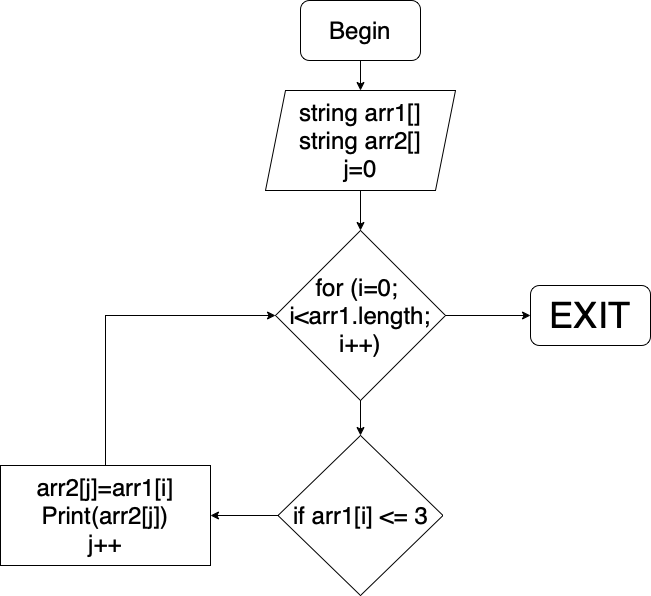

The diagram above was exported from draw.io. Its source (the exported page's mxGraphModel, read from the mxfile embedded in the PNG):
<mxGraphModel dx="1434" dy="844" grid="1" gridSize="10" guides="1" tooltips="1" connect="1" arrows="1" fold="1" page="1" pageScale="1" pageWidth="827" pageHeight="1169" math="0" shadow="0">
  <root>
    <mxCell id="0" />
    <mxCell id="1" parent="0" />
    <mxCell id="CKKcRR-LBEuL8bq2aofY-13" style="edgeStyle=orthogonalEdgeStyle;rounded=0;orthogonalLoop=1;jettySize=auto;html=1;exitX=0.5;exitY=1;exitDx=0;exitDy=0;entryX=0.5;entryY=0;entryDx=0;entryDy=0;" edge="1" parent="1" source="CKKcRR-LBEuL8bq2aofY-1" target="CKKcRR-LBEuL8bq2aofY-2">
      <mxGeometry relative="1" as="geometry" />
    </mxCell>
    <mxCell id="CKKcRR-LBEuL8bq2aofY-1" value="&lt;font style=&quot;font-size: 24px;&quot;&gt;Begin&lt;/font&gt;" style="rounded=1;whiteSpace=wrap;html=1;" vertex="1" parent="1">
      <mxGeometry x="320" y="30" width="120" height="60" as="geometry" />
    </mxCell>
    <mxCell id="CKKcRR-LBEuL8bq2aofY-14" style="edgeStyle=orthogonalEdgeStyle;rounded=0;orthogonalLoop=1;jettySize=auto;html=1;exitX=0.5;exitY=1;exitDx=0;exitDy=0;entryX=0.5;entryY=0;entryDx=0;entryDy=0;" edge="1" parent="1" source="CKKcRR-LBEuL8bq2aofY-2" target="CKKcRR-LBEuL8bq2aofY-3">
      <mxGeometry relative="1" as="geometry" />
    </mxCell>
    <mxCell id="CKKcRR-LBEuL8bq2aofY-2" value="&lt;font style=&quot;font-size: 24px;&quot;&gt;string arr1[]&lt;br&gt;string arr2[]&lt;br&gt;j=0&lt;/font&gt;" style="shape=parallelogram;perimeter=parallelogramPerimeter;whiteSpace=wrap;html=1;fixedSize=1;" vertex="1" parent="1">
      <mxGeometry x="285" y="120" width="190" height="100" as="geometry" />
    </mxCell>
    <mxCell id="CKKcRR-LBEuL8bq2aofY-9" style="edgeStyle=orthogonalEdgeStyle;rounded=0;orthogonalLoop=1;jettySize=auto;html=1;exitX=0.5;exitY=1;exitDx=0;exitDy=0;entryX=0.5;entryY=0;entryDx=0;entryDy=0;" edge="1" parent="1" source="CKKcRR-LBEuL8bq2aofY-3" target="CKKcRR-LBEuL8bq2aofY-4">
      <mxGeometry relative="1" as="geometry" />
    </mxCell>
    <mxCell id="CKKcRR-LBEuL8bq2aofY-18" style="edgeStyle=orthogonalEdgeStyle;rounded=0;orthogonalLoop=1;jettySize=auto;html=1;exitX=1;exitY=0.5;exitDx=0;exitDy=0;entryX=0;entryY=0.5;entryDx=0;entryDy=0;" edge="1" parent="1" source="CKKcRR-LBEuL8bq2aofY-3" target="CKKcRR-LBEuL8bq2aofY-12">
      <mxGeometry relative="1" as="geometry" />
    </mxCell>
    <mxCell id="CKKcRR-LBEuL8bq2aofY-3" value="&lt;font style=&quot;font-size: 24px;&quot;&gt;for (i=0; &lt;br&gt;i&amp;lt;arr1.length;&lt;br&gt;i++)&lt;/font&gt;" style="rhombus;whiteSpace=wrap;html=1;" vertex="1" parent="1">
      <mxGeometry x="295" y="260" width="170" height="170" as="geometry" />
    </mxCell>
    <mxCell id="CKKcRR-LBEuL8bq2aofY-19" style="edgeStyle=orthogonalEdgeStyle;rounded=0;orthogonalLoop=1;jettySize=auto;html=1;exitX=0;exitY=0.5;exitDx=0;exitDy=0;entryX=1;entryY=0.5;entryDx=0;entryDy=0;" edge="1" parent="1" source="CKKcRR-LBEuL8bq2aofY-4" target="CKKcRR-LBEuL8bq2aofY-5">
      <mxGeometry relative="1" as="geometry" />
    </mxCell>
    <mxCell id="CKKcRR-LBEuL8bq2aofY-4" value="&lt;font style=&quot;font-size: 24px;&quot;&gt;if arr1[i] &amp;lt;= 3&lt;/font&gt;" style="rhombus;whiteSpace=wrap;html=1;" vertex="1" parent="1">
      <mxGeometry x="297.5" y="465" width="165" height="160" as="geometry" />
    </mxCell>
    <mxCell id="CKKcRR-LBEuL8bq2aofY-20" style="edgeStyle=orthogonalEdgeStyle;rounded=0;orthogonalLoop=1;jettySize=auto;html=1;exitX=0.5;exitY=0;exitDx=0;exitDy=0;entryX=0;entryY=0.5;entryDx=0;entryDy=0;" edge="1" parent="1" source="CKKcRR-LBEuL8bq2aofY-5" target="CKKcRR-LBEuL8bq2aofY-3">
      <mxGeometry relative="1" as="geometry" />
    </mxCell>
    <mxCell id="CKKcRR-LBEuL8bq2aofY-5" value="&lt;font style=&quot;font-size: 24px;&quot;&gt;arr2[j]=arr1[i]&lt;br&gt;Print(arr2[j])&lt;br&gt;j++&lt;/font&gt;" style="whiteSpace=wrap;html=1;" vertex="1" parent="1">
      <mxGeometry x="20" y="495" width="210" height="100" as="geometry" />
    </mxCell>
    <mxCell id="CKKcRR-LBEuL8bq2aofY-12" value="&lt;font style=&quot;font-size: 36px;&quot;&gt;EXIT&lt;/font&gt;" style="rounded=1;whiteSpace=wrap;html=1;" vertex="1" parent="1">
      <mxGeometry x="550" y="315" width="120" height="60" as="geometry" />
    </mxCell>
  </root>
</mxGraphModel>